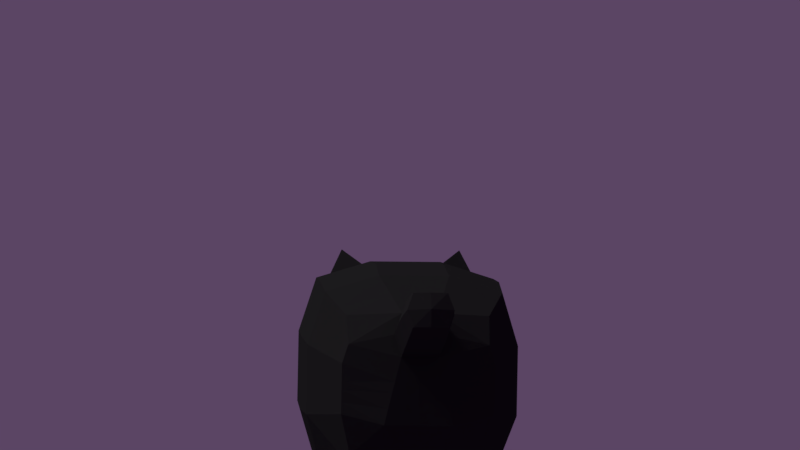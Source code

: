 # Source: jiji.blend  (saved by Blender 2.79.0; exported with 4.5.12 LTS)
import bpy
from mathutils import Matrix  # noqa: F401  (used for matrix-valued properties, if any)

bpy.ops.wm.read_factory_settings(use_empty=True)
scene = bpy.context.scene
scene.name = 'Scene'

# ---- collections
col_collection_1 = bpy.data.collections.new('Collection 1'); scene.collection.children.link(col_collection_1)

# ---- materials (node trees are filled in below, after node groups)
mat_material = bpy.data.materials.new('Material')
mat_material.alpha_threshold = 0.0
mat_material.use_transparent_shadow = False
mat_material.diffuse_color = (0.02281, 0.02281, 0.02281, 1.0)
mat_material.roughness = 0.5
mat_material.specular_intensity = 0.0
mat_material.line_color = (0.0, 0.0, 0.0, 1.0)
mat_material_001 = bpy.data.materials.new('Material.001')
mat_material_001.alpha_threshold = 0.0
mat_material_001.use_transparent_shadow = False
mat_material_001.diffuse_color = (0.292, 0.2883, 0.02587, 1.0)
mat_material_001.roughness = 0.5
mat_material_001.specular_intensity = 0.0
mat_material_001.line_color = (0.0, 0.0, 0.0, 1.0)

# ---- material node trees

# ---- world
world_world = bpy.data.worlds.new('World'); scene.world = world_world
world_world.color = (0.1046, 0.0592, 0.1282)
world_world.use_sun_shadow = False
world_world.sun_shadow_jitter_overblur = 0.0
world_world.cycles.sampling_method = 'MANUAL'

# ---- cameras
cam_camera_001 = bpy.data.cameras.new('Camera.001')
cam_camera_001.type = 'ORTHO'
cam_camera_001.clip_end = 100.0
cam_camera_001.lens = 35.0
cam_camera_001.sensor_width = 32.0
cam_camera_001.sensor_height = 18.0
cam_camera_001.ortho_scale = 9.0
cam_camera_001.display_size = 2.0
cam_camera_001.dof.focus_distance = 0.0
cam_camera_001.dof.aperture_fstop = 128.0
cam_camera_001.dof.aperture_blades = 6

# ---- lights
light_lamp = bpy.data.lights.new('Lamp', 'SUN')
light_lamp.transmission_factor = 0.0
light_lamp.cutoff_distance = 30.0
light_lamp.angle = 0.1993
light_lamp.energy = 1.38
light_lamp.shadow_buffer_clip_start = 1.001
light_lamp.shadow_soft_size = 0.1
light_lamp.shadow_cascade_max_distance = 1000.0

# ---- meshes
me_cube = bpy.data.meshes.new('Cube')
me_cube.from_pydata([(0.7527, 1.375, -0.7527), (0.801, -1.241, -0.801), (0.2949, 1.886, 0.7434), (0.2021, 1.806, 0.9808), (0.808, 1.206, 0.808), (0.7283, -1.468, 0.7283), (0.2062, 2.163, 1.096), (0.2039, 3.014, 0.898), (1.0, 0.3344, -1.0), (1.0, -0.4394, -1.0), (0.0, 2.917, 1.285), (0.0, 3.031, 1.114), (1.0, 0.6197, 1.0), (1.0, -0.6197, 1.0), (0.0, 3.044, 0.91), (0.1953, 2.896, 1.278), (0.2885, 1.45, -0.8654), (0.2685, 2.961, 1.091), (0.2885, -1.466, -0.8654), (0.0, -1.523, 0.6298), (0.1981, 1.45, 0.8654), (0.2039, 2.552, 1.203), (0.2885, -1.466, 0.8654), (0.3413, -1.523, 0.6298), (1.094, -0.6197, 0.698), (0.3961, 0.6197, 1.188), (1.094, 0.6197, 0.698), (0.3961, -0.6197, 1.188), (0.3776, 0.3348, -1.188), (0.9455, -1.043, 0.6032), (0.3774, -0.4401, -1.188), (0.2908, 1.53, 0.6281), (0.8654, 1.45, -0.2885), (0.8654, 1.45, 0.2885), (0.8654, -1.466, -0.2885), (0.8654, -1.466, 0.2885), (0.7969, -1.467, 0.5084), (0.7969, 1.45, 0.5084), (0.5503, -1.335, 0.8419), (0.6636, -1.274, 1.239), (0.0, -1.043, 1.027), (0.0, -1.043, -1.027), (1.027, -1.043, 0.3423), (1.027, -1.043, -0.3423), (1.188, 0.6197, 0.3961), (1.188, 0.6197, -0.3961), (1.188, -0.6197, 0.3961), (1.188, -0.6197, -0.3961), (0.3907, 1.61, -0.3907), (0.209, 1.6, 0.3847), (0.3324, -1.121, -0.9972), (0.3423, -1.043, 1.027), (0.3941, -1.58, 0.3941), (0.3941, -1.58, -0.3941), (0.8642, -1.044, 0.8642), (0.8392, -1.122, -0.8392), (0.0, 1.45, -0.8654), (0.0, -1.466, -0.8654), (0.0, 1.45, 0.8654), (0.0, -1.466, 0.8654), (0.0, 0.6197, 1.188), (0.0, -0.6197, 1.188), (0.0, 0.6197, -1.188), (0.0, -0.6197, -1.188), (0.0, -1.58, -0.3941), (0.0, -1.58, 0.3941), (0.0, 1.61, 0.3907), (0.0, 1.61, -0.3907), (0.2989, 2.243, 0.8588), (0.2899, 2.626, 0.9825), (0.2141, 2.691, 0.7569), (0.2171, 2.314, 0.6155), (0.2131, 1.957, 0.5001), (0.0, 1.966, 0.5061), (0.0, 2.323, 0.6215), (0.0, 2.7, 0.7625), (0.0, 2.552, 1.203), (0.0, 2.163, 1.096), (0.0, 1.806, 0.9808), (0.8109, 1.197, -0.8109), (0.8642, 1.035, 0.8642), (0.9455, 1.035, 0.6032), (0.3212, 1.197, -0.9636), (0.2971, 1.035, 1.027), (1.027, 1.035, -0.3423), (1.027, 1.035, 0.3423), (0.0, 1.035, 1.027), (0.0, 1.035, -1.027), (0.5657, 0.8149, -1.645), (0.6668, 0.4844, -1.664), (0.1907, 0.4382, -1.688), (0.667, -0.4807, -1.665), (0.1909, -0.4344, -1.685), (0.1541, -0.7771, -1.664), (0.5655, -0.8179, -1.647), (0.1543, 0.7749, -1.665), (0.8654, 1.45, 0.0789), (0.8654, -1.466, 0.0789), (1.188, 0.6197, 0.1083), (1.188, -0.6197, 0.1083), (0.275, 1.604, 0.103), (0.3941, -1.58, 0.1078), (1.027, -1.043, 0.09362), (0.0, 1.61, 0.1069), (0.0, -1.58, 0.1078), (1.027, 1.035, 0.09362), (1.188, 0.6197, -0.02118), (1.188, -0.6197, -0.02118), (0.3941, -1.58, -0.02108), (1.027, -1.043, -0.0183), (0.0, -1.58, -0.02108), (1.027, 1.035, -0.0183), (0.8654, 1.45, -0.01543), (0.8654, -1.466, -0.01543), (0.3047, 1.605, -0.02373), (0.0, 1.61, -0.0209), (0.399, -1.467, 0.831), (0.4558, -1.509, 0.5993), (0.5126, -1.552, -0.3676), (0.5126, -1.552, 0.3676), (0.5126, -1.552, 0.1005), (0.5126, -1.552, -0.01966), (0.09764, 2.907, 1.281), (0.102, 3.029, 0.904), (0.1707, -1.523, 0.6298), (0.198, 0.6197, 1.188), (0.198, -0.6197, 1.188), (0.1662, -1.082, -1.012), (0.1711, -1.043, 1.027), (0.1442, 1.45, -0.8654), (0.1442, -1.466, -0.8654), (0.09905, 1.45, 0.8654), (0.1442, -1.466, 0.8654), (0.1888, 0.4772, -1.188), (0.1887, -0.5299, -1.188), (0.1971, -1.58, -0.3941), (0.1971, -1.58, 0.3941), (0.1045, 1.605, 0.3877), (0.1954, 1.61, -0.3907), (0.1065, 1.962, 0.5031), (0.1085, 2.318, 0.6185), (0.107, 2.696, 0.7597), (0.1011, 1.806, 0.9808), (0.1031, 2.163, 1.096), (0.102, 2.552, 1.203), (0.1606, 1.116, -0.9952), (0.1485, 1.035, 1.027), (0.1971, -1.58, 0.1078), (0.1375, 1.607, 0.105), (0.1971, -1.58, -0.02108), (0.1524, 1.607, -0.02232), (0.4194, -1.4, 0.8537), (0.3413, -1.523, -0.6298), (0.0, -1.523, -0.6298), (0.5637, -1.468, 0.7796), (0.6263, -1.488, 0.5538), (0.689, -1.509, -0.328), (0.689, -1.509, 0.328), (0.689, -1.509, 0.08972), (0.689, -1.509, -0.01754), (0.1707, -1.523, -0.6298), (1.188, 0.6197, -0.2086), (1.188, -0.6197, -0.2086), (0.4093, -1.577, -0.2058), (1.027, -1.043, -0.1803), (0.0, -1.58, -0.2076), (1.027, 1.035, -0.1803), (0.8654, 1.45, -0.152), (0.8654, -1.466, -0.152), (0.3477, 1.607, -0.2072), (0.0, 1.61, -0.2058), (0.4974, -1.555, -0.1954), (0.1971, -1.58, -0.2076), (0.1739, 1.609, -0.2065), (0.689, -1.509, -0.1728), (1.012, -0.05441, -1.045), (1.012, 0.0004077, 1.042), (0.3622, -0.05451, -1.241), (1.11, 0.0004077, 0.7266), (0.3816, 0.0004081, 1.238), (1.208, 0.0004083, -0.4151), (1.208, 0.0004079, 0.4115), (0.0, 0.0004083, 1.238), (0.0, 0.0004089, -1.242), (1.208, 0.0004081, 0.1113), (1.208, 0.0004081, -0.0239), (0.1653, -0.02705, -1.242), (0.175, 0.0004082, 1.238), (1.208, 0.0004082, -0.2195)], [], [(3, 2, 68, 6), (137, 66, 73, 139), (29, 54, 5, 36), (139, 73, 74, 140), (69, 70, 7, 17), (142, 3, 6, 143), (140, 74, 75, 141), (181, 178, 24, 46), (81, 80, 12, 26), (178, 176, 13, 24), (7, 123, 14, 11), (85, 81, 26, 44), (143, 6, 21, 144), (42, 29, 36, 35), (175, 9, 30, 177), (54, 51, 39), (30, 9, 91, 92), (119, 117, 23, 52), (176, 179, 27, 13), (5, 54, 39), (80, 83, 25, 12), (136, 124, 19, 65), (0, 16, 48), (37, 31, 20), (117, 116, 22, 23), (22, 151, 38, 39), (38, 5, 39), (51, 22, 39), (55, 1, 18, 50), (46, 24, 29, 42), (21, 69, 17, 15), (126, 61, 40, 128), (156, 118, 53, 152), (120, 119, 52, 101), (154, 151, 22, 116), (134, 127, 41, 63), (37, 33, 49, 31), (167, 32, 48, 169), (175, 180, 47, 9), (184, 181, 46, 99), (79, 84, 45, 8), (105, 85, 44, 98), (15, 17, 11), (99, 46, 42, 102), (20, 31, 2, 3), (13, 27, 51, 54), (144, 21, 15, 122), (9, 47, 43, 55), (131, 20, 3, 142), (79, 8, 89, 88), (6, 68, 69, 21), (24, 13, 54, 29), (55, 43, 34, 1), (102, 42, 35, 97), (173, 138, 67, 170), (141, 75, 14, 123), (147, 136, 65, 104), (160, 135, 64, 153), (127, 130, 57, 41), (128, 40, 59, 132), (124, 132, 59, 19), (138, 129, 56, 67), (146, 86, 60, 125), (187, 182, 61, 126), (145, 133, 62, 87), (186, 134, 63, 183), (31, 49, 72, 2), (2, 72, 71, 68), (68, 71, 70, 69), (129, 145, 87, 56), (131, 58, 86, 146), (96, 33, 85, 105), (0, 32, 84, 79), (4, 20, 83, 80), (0, 79, 82, 16), (33, 37, 81, 85), (37, 4, 80, 81), (88, 89, 90, 95), (91, 94, 93, 92), (82, 79, 88, 95), (28, 82, 95, 90), (9, 55, 94, 91), (8, 28, 90, 89), (55, 50, 93, 94), (50, 30, 92, 93), (32, 0, 48), (1, 34, 18), (4, 37, 20), (10, 122, 15, 11), (17, 7, 11), (112, 96, 105, 111), (149, 147, 104, 110), (137, 148, 103, 66), (109, 102, 97, 113), (107, 99, 102, 109), (111, 105, 98, 106), (185, 184, 99, 107), (33, 96, 100, 49), (121, 120, 101, 108), (171, 121, 108, 163), (188, 185, 107, 162), (166, 111, 106, 161), (162, 107, 109, 164), (164, 109, 113, 168), (172, 149, 110, 165), (167, 112, 111, 166), (148, 150, 115, 103), (96, 112, 114, 100), (159, 121, 171), (159, 158, 120, 121), (158, 157, 119, 120), (155, 154, 116, 117), (157, 155, 117, 119), (100, 114, 150, 148), (163, 108, 149), (49, 100, 148, 137), (108, 101, 147, 149), (20, 131, 146, 83), (16, 82, 145, 129), (177, 30, 134, 186), (82, 28, 133, 145), (179, 187, 126, 27), (83, 146, 125, 25), (48, 16, 129, 138), (23, 22, 132, 124), (51, 128, 132, 22), (50, 18, 130, 127), (152, 53, 135, 160), (101, 52, 136, 147), (70, 141, 123, 7), (169, 48, 138, 173), (58, 131, 142, 78), (76, 144, 122, 10), (30, 50, 127, 134), (27, 126, 128, 51), (52, 23, 124, 136), (77, 143, 144, 76), (71, 140, 141, 70), (78, 142, 143, 77), (72, 139, 140, 71), (49, 137, 139, 72), (18, 152, 160, 130), (35, 36, 155, 157), (36, 5, 154, 155), (97, 35, 157, 158), (113, 97, 158, 159), (168, 113, 159, 174), (130, 160, 153, 57), (5, 38, 151, 154), (34, 156, 152, 18), (34, 168, 174, 156), (114, 169, 173, 150), (53, 163, 172, 135), (156, 174, 171, 118), (32, 167, 166, 84), (135, 172, 165, 64), (43, 164, 168, 34), (47, 162, 164, 43), (84, 166, 161, 45), (180, 188, 162, 47), (118, 171, 163, 53), (150, 173, 170, 115), (112, 167, 169, 114), (174, 159, 171), (172, 163, 149), (45, 161, 188, 180), (25, 125, 187, 179), (28, 177, 186, 133), (161, 106, 185, 188), (106, 98, 184, 185), (133, 186, 183, 62), (125, 60, 182, 187), (98, 44, 181, 184), (8, 45, 180, 175), (12, 25, 179, 176), (8, 175, 177, 28), (26, 12, 176, 178), (44, 26, 178, 181)])
me_cube.polygons.foreach_set('material_index', [0, 0, 0, 0, 0, 0, 0, 0, 0, 0, 0, 0, 0, 0, 0, 0, 0, 0, 0, 0, 0, 0, 0, 0, 0, 0, 0, 0, 0, 0, 0, 0, 0, 0, 0, 0, 0, 0, 0, 0, 0, 0, 0, 0, 0, 0, 0, 0, 0, 0, 0, 0, 0, 0, 0, 0, 0, 0, 0, 0, 0, 0, 0, 0, 0, 0, 0, 0, 0, 0, 0, 0, 0, 0, 0, 0, 0, 0, 0, 0, 0, 0, 0, 0, 0, 0, 0, 0, 0, 0, 0, 0, 0, 0, 0, 0, 0, 0, 0, 0, 0, 0, 0, 0, 0, 0, 0, 0, 1, 1, 0, 0, 0, 0, 1, 0, 1, 0, 0, 0, 0, 0, 0, 0, 0, 0, 0, 0, 0, 0, 0, 0, 0, 0, 0, 0, 0, 0, 0, 0, 0, 0, 0, 0, 0, 0, 0, 0, 0, 0, 0, 0, 0, 0, 0, 0, 0, 0, 0, 0, 0, 0, 0, 0, 0, 0, 0, 0, 0, 0, 0, 0, 0, 0, 0, 0, 0, 0])
me_cube.materials.append(mat_material)
me_cube.materials.append(mat_material_001)
me_cube.use_remesh_preserve_volume = False
me_cube.use_remesh_preserve_attributes = False
me_cube.use_mirror_vertex_groups = False
me_cube.update()
arm_armature_001 = bpy.data.armatures.new('Armature.001')  # bones are not reproduced

# ---- objects
ob_empty = bpy.data.objects.new('Empty', None)
ob_camera = bpy.data.objects.new('Camera', cam_camera_001)
ob_armature_001 = bpy.data.objects.new('Armature.001', arm_armature_001)
ob_cube = bpy.data.objects.new('Cube', me_cube)
ob_lamp = bpy.data.objects.new('Lamp', light_lamp)

# ---- transforms, parenting, visibility, modifiers, constraints
ob_empty.location = (0.0, 0.0, 0.0)
ob_empty.rotation_euler = (0.0, 0.0, 2.402)
ob_empty.empty_image_offset = (0.0, 0.0)
ob_empty.lineart.crease_threshold = 0.0
ob_camera.parent = ob_empty
ob_camera.location = (4.23, -5.694, 2.569)
ob_camera.rotation_euler = (1.446, -0.01886, 0.6579)
ob_camera.lineart.crease_threshold = 0.0
ob_armature_001.location = (0.0, 0.0, 0.0)
ob_armature_001.show_in_front = True
ob_armature_001.lineart.crease_threshold = 0.0
ob_cube.parent = ob_armature_001
ob_cube.location = (0.0, 0.0, 0.0)
ob_cube.lock_rotations_4d = False
ob_cube.empty_display_type = 'ARROWS'
ob_cube.lineart.crease_threshold = 0.0
_vg = ob_cube.vertex_groups.new(name='Group')
_vg = ob_cube.vertex_groups.new(name='Bone')
for _i, _w in zip([8, 9, 12, 13, 24, 25, 26, 27, 28, 30, 44, 45, 46, 47, 60, 61, 62, 63, 98, 99, 106, 107, 125, 126, 133, 134, 161, 162, 175, 176, 177, 178, 179, 180, 181, 182, 183, 184, 185, 186, 187, 188], [0.9686, 1.0, 1.0, 1.0, 1.0, 1.0, 1.0, 1.0, 1.0, 1.0, 1.0, 1.0, 1.0, 1.0, 1.0, 1.0, 0.9458, 1.0, 1.0, 1.0, 1.0, 1.0, 1.0, 1.0, 1.0, 1.0, 1.0, 1.0, 0.9843, 1.0, 1.0, 1.0, 1.0, 1.0, 1.0, 1.0, 0.9729, 1.0, 1.0, 1.0, 1.0, 1.0]): _vg.add([_i], _w, 'REPLACE')
_vg = ob_cube.vertex_groups.new(name='Bone.001')
for _i, _w in zip([1, 9, 13, 24, 27, 29, 30, 40, 41, 42, 43, 46, 47, 50, 51, 54, 55, 61, 63, 99, 102, 107, 109, 126, 127, 128, 134, 162, 164, 175, 176, 177, 178, 179, 180, 181, 182, 183, 184, 185, 186, 187, 188], [0.9851, 1.0, 1.0, 1.0, 1.0, 0.9907, 1.0, 1.0, 1.0, 0.9775, 0.9971, 0.9998, 0.9558, 1.0, 1.0, 1.0, 1.0, 1.0, 1.0, 1.0, 0.9786, 1.0, 0.9894, 1.0, 0.9637, 1.0, 1.0, 1.0, 0.9959, 0.5, 0.5, 0.5, 0.5, 0.5, 0.4779, 0.4999, 0.5, 0.5, 0.5, 0.5, 0.5, 0.5, 0.5]): _vg.add([_i], _w, 'REPLACE')
_vg = ob_cube.vertex_groups.new(name='Bone.002')
for _i, _w in zip([1, 5, 18, 19, 22, 23, 29, 34, 35, 36, 38, 39, 40, 41, 42, 43, 50, 51, 52, 53, 54, 55, 57, 59, 64, 65, 97, 101, 102, 104, 108, 109, 110, 113, 116, 117, 118, 119, 120, 121, 124, 127, 128, 130, 132, 135, 136, 147, 149, 151, 152, 153, 154, 155, 156, 157, 158, 159, 160, 163, 164, 165, 168, 171, 172, 174], [1.0, 1.0, 1.0, 1.0, 1.0, 1.0, 1.0, 1.0, 1.0, 1.0, 0.965, 1.0, 1.0, 1.0, 1.0, 1.0, 1.0, 0.9316, 1.0, 1.0, 1.0, 0.9793, 1.0, 1.0, 0.9997, 0.9796, 1.0, 1.0, 1.0, 0.9299, 1.0, 1.0, 0.9409, 1.0, 1.0, 1.0, 1.0, 1.0, 1.0, 1.0, 1.0, 1.0, 1.0, 1.0, 1.0, 1.0, 1.0, 0.9998, 1.0, 0.9998, 1.0, 0.9939, 1.0, 1.0, 1.0, 1.0, 1.0, 1.0, 1.0, 1.0, 1.0, 0.9869, 1.0, 1.0, 1.0, 1.0]): _vg.add([_i], _w, 'REPLACE')
_vg = ob_cube.vertex_groups.new(name='Bone.005.l')
for _i, _w in zip([1, 8, 9, 30, 43, 45, 50, 55, 88, 89, 91, 92, 93, 94, 109, 134, 164], [0.0, 0.0, 1.0, 0.964, 0.0, 0.0, 1.0, 0.9261, 0.0, 0.0, 0.9989, 0.9956, 1.0, 0.9899, 0.0, 0.05508, 0.0]): _vg.add([_i], _w, 'REPLACE')
_vg = ob_cube.vertex_groups.new(name='Bone.005.r')
_vg = ob_cube.vertex_groups.new(name='Bone.003')
for _i, _w in zip([0, 4, 8, 12, 16, 20, 25, 26, 28, 31, 32, 33, 37, 44, 45, 48, 49, 56, 58, 60, 62, 66, 67, 79, 80, 81, 82, 83, 84, 85, 86, 87, 96, 98, 100, 103, 105, 106, 111, 112, 114, 115, 125, 129, 131, 133, 137, 138, 145, 146, 148, 150, 161, 166, 167, 169, 170, 173, 175, 176, 177, 178, 179, 180, 181, 182, 183, 184, 185, 186, 187, 188], [1.0, 1.0, 0.9853, 1.0, 1.0, 1.0, 1.0, 1.0, 0.9862, 1.0, 1.0, 1.0, 1.0, 1.0, 1.0, 1.0, 1.0, 1.0, 1.0, 1.0, 1.0, 1.0, 1.0, 1.0, 1.0, 1.0, 1.0, 1.0, 1.0, 1.0, 1.0, 1.0, 1.0, 1.0, 1.0, 1.0, 1.0, 1.0, 1.0, 1.0, 1.0, 1.0, 1.0, 1.0, 1.0, 1.0, 1.0, 1.0, 1.0, 1.0, 1.0, 1.0, 1.0, 1.0, 1.0, 1.0, 1.0, 1.0, 0.4926, 0.5, 0.4931, 0.5, 0.5, 0.5, 0.5, 0.5, 0.5, 0.5, 0.5, 0.5, 0.5, 0.5]): _vg.add([_i], _w, 'REPLACE')
_vg = ob_cube.vertex_groups.new(name='Bone.004.l')
for _i, _w in zip([5, 8, 9, 19, 25, 27, 28, 38, 39, 53, 59, 65, 79, 82, 88, 89, 90, 95, 104, 110, 116, 117, 119, 124, 132, 135, 136, 147, 149, 151, 154, 155, 157, 165, 172], [0.0, 0.9953, 0.0, 0.0, 0.0, 0.0, 1.0, 0.0, 0.0, 0.0, 0.0, 0.0, 1.0, 1.0, 1.0, 1.0, 1.0, 1.0, 0.0, 0.0, 0.0, 0.0, 0.0, 0.0, 0.0, 0.0, 0.0, 0.0, 0.0, 0.0, 0.0, 0.0, 0.0, 0.0, 0.0]): _vg.add([_i], _w, 'REPLACE')
_vg = ob_cube.vertex_groups.new(name='Bone.006')
for _i, _w in zip([2, 3, 6, 7, 10, 11, 14, 15, 17, 21, 31, 68, 69, 70, 71, 72, 73, 74, 75, 76, 77, 78, 122, 123, 139, 140, 141, 142, 143, 144], [1.0, 1.0, 1.0, 1.0, 1.0, 1.0, 1.0, 1.0, 1.0, 1.0, 0.002755, 1.0, 1.0, 1.0, 1.0, 1.0, 1.0, 1.0, 1.0, 1.0, 1.0, 1.0, 1.0, 1.0, 1.0, 1.0, 1.0, 1.0, 1.0, 1.0]): _vg.add([_i], _w, 'REPLACE')
_vg = ob_cube.vertex_groups.new(name='Bone.004.r')
for _i, _w in zip([1, 2, 5, 7, 9, 13, 18, 19, 22, 23, 24, 26, 27, 29, 30, 32, 33, 34, 35, 36, 37, 38, 39, 40, 41, 42, 43, 44, 45, 46, 47, 50, 51, 52, 53, 54, 55, 57, 59, 64, 65, 70, 71, 72, 81, 84, 85, 91, 93, 94, 96, 97, 98, 99, 101, 102, 104, 105, 106, 107, 108, 109, 110, 111, 112, 113, 116, 117, 118, 119, 120, 121, 124, 126, 127, 128, 130, 132, 135, 136, 147, 149, 151, 152, 153, 154, 155, 156, 157, 158, 159, 160, 161, 162, 163, 164, 165, 166, 167, 168, 171, 172, 174], [0.0, 0.0, 0.0, 0.0, 0.0, 0.0, 0.0, 0.0, 0.0, 0.0, 0.0, 0.0, 0.0, 0.0, 0.0, 0.0, 0.0, 0.0, 0.0, 0.0, 0.0, 0.0, 0.0, 0.0, 0.0, 0.0, 0.0, 0.0, 0.0, 0.0, 0.0, 0.0, 0.0, 0.0, 0.0, 0.0, 0.0, 0.0, 0.0, 0.0, 0.0, 0.0, 0.0, 0.0, 0.0, 0.0, 0.0, 0.0, 0.0, 0.0, 0.0, 0.0, 0.0, 0.0, 0.0, 0.0, 0.0, 0.0, 0.0, 0.0, 0.0, 0.0, 0.0, 0.0, 0.0, 0.0, 0.0, 0.0, 0.0, 0.0, 0.0, 0.0, 0.0, 0.0, 0.0, 0.0, 0.0, 0.0, 0.0, 0.0, 0.0, 0.0, 0.0, 0.0, 0.0, 0.0, 0.0, 0.0, 0.0, 0.0, 0.0, 0.0, 0.0, 0.0, 0.0, 0.0, 0.0, 0.0, 0.0, 0.0, 0.0, 0.0, 0.0]): _vg.add([_i], _w, 'REPLACE')
_m = ob_cube.modifiers.new('Mirror', 'MIRROR')
_m.use_clip = True
_m = ob_cube.modifiers.new('Armature', 'ARMATURE')
_m.object = ob_armature_001
ob_lamp.location = (6.442, -1.36, 5.904)
ob_lamp.rotation_euler = (0.6503, 0.05522, 1.553)
ob_lamp.lock_rotations_4d = False
ob_lamp.empty_display_type = 'ARROWS'
ob_lamp.color = (0.0, 0.0, 0.0, 0.0)
ob_lamp.lineart.crease_threshold = 0.0

# ---- collection membership
col_collection_1.objects.link(ob_empty)
col_collection_1.objects.link(ob_camera)
col_collection_1.objects.link(ob_armature_001)
col_collection_1.objects.link(ob_cube)
col_collection_1.objects.link(ob_lamp)

# ---- scene / render settings (as saved in the file)
scene.camera = ob_camera
scene.frame_start = 1; scene.frame_end = 60; scene.frame_set(23)
scene.render.engine = 'BLENDER_EEVEE_NEXT'
scene.render.resolution_percentage = 50
scene.render.dither_intensity = 0.0
scene.render.line_thickness = 17.2
scene.cycles.use_denoising = False
scene.cycles.samples = 128
scene.cycles.sampling_pattern = 'TABULATED_SOBOL'
scene.cycles.use_adaptive_sampling = False
scene.cycles.use_light_tree = False
scene.cycles.blur_glossy = 0.0
scene.cycles.sample_clamp_indirect = 0.0
scene.view_settings.view_transform = 'Standard'
bpy.context.view_layer.update()
